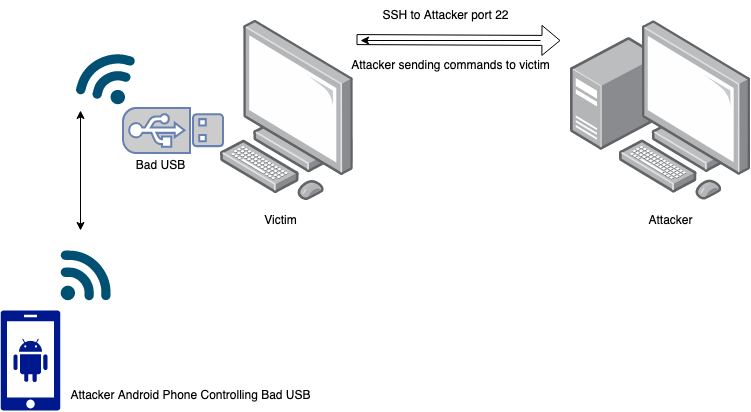

The diagram above was exported from draw.io. Its source (the exported page's mxGraphModel, read from the mxfile embedded in the PNG):
<mxGraphModel dx="853" dy="548" grid="1" gridSize="10" guides="1" tooltips="1" connect="1" arrows="1" fold="1" page="1" pageScale="1" pageWidth="850" pageHeight="1100" math="0" shadow="0">
  <root>
    <mxCell id="0" />
    <mxCell id="1" parent="0" />
    <mxCell id="OwsEPff93GKYVBjTmgqR-3" value="" style="points=[];aspect=fixed;html=1;align=center;shadow=0;dashed=0;image;image=img/lib/allied_telesis/computer_and_terminals/Personal_Computer.svg;" vertex="1" parent="1">
      <mxGeometry x="240" y="270" width="132.82" height="180" as="geometry" />
    </mxCell>
    <mxCell id="OwsEPff93GKYVBjTmgqR-4" value="" style="points=[];aspect=fixed;html=1;align=center;shadow=0;dashed=0;image;image=img/lib/allied_telesis/computer_and_terminals/Personal_Computer_with_Server.svg;" vertex="1" parent="1">
      <mxGeometry x="590" y="270" width="180" height="180" as="geometry" />
    </mxCell>
    <mxCell id="OwsEPff93GKYVBjTmgqR-5" value="" style="fontColor=#0066CC;verticalAlign=top;verticalLabelPosition=bottom;labelPosition=center;align=center;html=1;outlineConnect=0;fillColor=#CCCCCC;strokeColor=#6881B3;gradientColor=none;gradientDirection=north;strokeWidth=2;shape=mxgraph.networks.usb_stick;rotation=90;" vertex="1" parent="1">
      <mxGeometry x="170" y="330" width="45" height="100" as="geometry" />
    </mxCell>
    <mxCell id="OwsEPff93GKYVBjTmgqR-6" value="" style="sketch=0;aspect=fixed;pointerEvents=1;shadow=0;dashed=0;html=1;strokeColor=none;labelPosition=center;verticalLabelPosition=bottom;verticalAlign=top;align=center;fillColor=#00188D;shape=mxgraph.mscae.enterprise.android_phone" vertex="1" parent="1">
      <mxGeometry x="20" y="560" width="60" height="100" as="geometry" />
    </mxCell>
    <mxCell id="OwsEPff93GKYVBjTmgqR-7" value="" style="points=[[0.005,0.09,0],[0.08,0,0],[0.76,0.25,0],[1,0.92,0],[0.91,0.995,0],[0.57,0.995,0],[0.045,0.955,0],[0.005,0.43,0]];verticalLabelPosition=bottom;sketch=0;html=1;verticalAlign=top;aspect=fixed;align=center;pointerEvents=1;shape=mxgraph.cisco19.3g_4g_indicator;fillColor=#005073;strokeColor=none;" vertex="1" parent="1">
      <mxGeometry x="80" y="500" width="50" height="50" as="geometry" />
    </mxCell>
    <mxCell id="OwsEPff93GKYVBjTmgqR-8" value="" style="points=[[0.005,0.09,0],[0.08,0,0],[0.76,0.25,0],[1,0.92,0],[0.91,0.995,0],[0.57,0.995,0],[0.045,0.955,0],[0.005,0.43,0]];verticalLabelPosition=bottom;sketch=0;html=1;verticalAlign=top;aspect=fixed;align=center;pointerEvents=1;shape=mxgraph.cisco19.3g_4g_indicator;fillColor=#005073;strokeColor=none;rotation=-75;" vertex="1" parent="1">
      <mxGeometry x="100" y="300" width="50" height="50" as="geometry" />
    </mxCell>
    <mxCell id="OwsEPff93GKYVBjTmgqR-9" value="" style="endArrow=classic;startArrow=classic;html=1;rounded=0;" edge="1" parent="1">
      <mxGeometry width="50" height="50" relative="1" as="geometry">
        <mxPoint x="100" y="480" as="sourcePoint" />
        <mxPoint x="100" y="360" as="targetPoint" />
      </mxGeometry>
    </mxCell>
    <mxCell id="OwsEPff93GKYVBjTmgqR-11" value="" style="shape=flexArrow;endArrow=classic;html=1;rounded=0;exitX=1.024;exitY=0.106;exitDx=0;exitDy=0;exitPerimeter=0;endWidth=19;endSize=5.685;" edge="1" parent="1" source="OwsEPff93GKYVBjTmgqR-3">
      <mxGeometry width="50" height="50" relative="1" as="geometry">
        <mxPoint x="380" y="290" as="sourcePoint" />
        <mxPoint x="580" y="290" as="targetPoint" />
      </mxGeometry>
    </mxCell>
    <mxCell id="OwsEPff93GKYVBjTmgqR-12" value="&lt;div&gt;SSH to Attacker port 22&lt;/div&gt;" style="text;html=1;align=center;verticalAlign=middle;resizable=0;points=[];autosize=1;strokeColor=none;fillColor=none;" vertex="1" parent="1">
      <mxGeometry x="390" y="250" width="150" height="30" as="geometry" />
    </mxCell>
    <mxCell id="OwsEPff93GKYVBjTmgqR-15" value="" style="endArrow=classic;html=1;rounded=0;" edge="1" parent="1">
      <mxGeometry width="50" height="50" relative="1" as="geometry">
        <mxPoint x="560" y="290" as="sourcePoint" />
        <mxPoint x="380" y="290" as="targetPoint" />
      </mxGeometry>
    </mxCell>
    <mxCell id="OwsEPff93GKYVBjTmgqR-16" value="Attacker sending commands to victim" style="text;html=1;align=center;verticalAlign=middle;resizable=0;points=[];autosize=1;strokeColor=none;fillColor=none;" vertex="1" parent="1">
      <mxGeometry x="360" y="300" width="220" height="30" as="geometry" />
    </mxCell>
    <mxCell id="OwsEPff93GKYVBjTmgqR-17" value="Attacker" style="text;html=1;align=center;verticalAlign=middle;resizable=0;points=[];autosize=1;strokeColor=none;fillColor=none;" vertex="1" parent="1">
      <mxGeometry x="655" y="455" width="70" height="30" as="geometry" />
    </mxCell>
    <mxCell id="OwsEPff93GKYVBjTmgqR-18" value="Victim" style="text;html=1;align=center;verticalAlign=middle;resizable=0;points=[];autosize=1;strokeColor=none;fillColor=none;" vertex="1" parent="1">
      <mxGeometry x="270" y="455" width="60" height="30" as="geometry" />
    </mxCell>
    <mxCell id="OwsEPff93GKYVBjTmgqR-19" value="Bad USB" style="text;html=1;align=center;verticalAlign=middle;resizable=0;points=[];autosize=1;strokeColor=none;fillColor=none;" vertex="1" parent="1">
      <mxGeometry x="145" y="400" width="70" height="30" as="geometry" />
    </mxCell>
    <mxCell id="OwsEPff93GKYVBjTmgqR-20" value="Attacker Android Phone Controlling Bad USB" style="text;html=1;align=center;verticalAlign=middle;resizable=0;points=[];autosize=1;strokeColor=none;fillColor=none;" vertex="1" parent="1">
      <mxGeometry x="80" y="630" width="260" height="30" as="geometry" />
    </mxCell>
  </root>
</mxGraphModel>